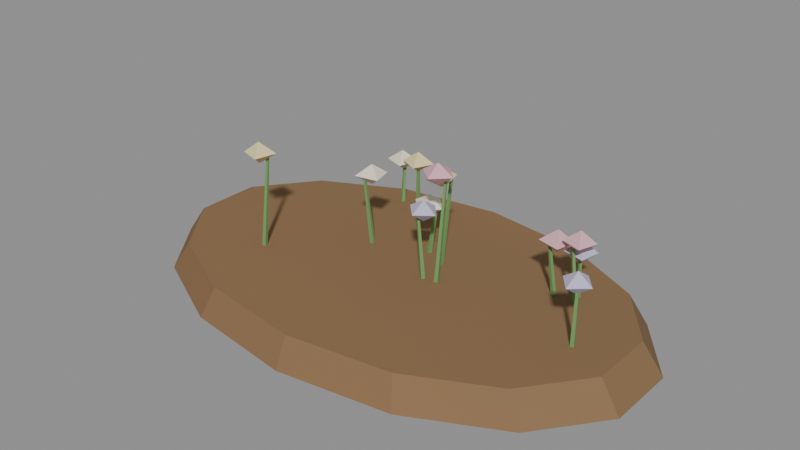 # Source: flower_bed_a.blend  (saved by Blender 5.1.30; exported with 4.5.12 LTS)
import bpy
from mathutils import Matrix  # noqa: F401  (used for matrix-valued properties, if any)

bpy.ops.wm.read_factory_settings(use_empty=True)
scene = bpy.context.scene
scene.name = 'Scene'

# ---- materials (node trees are filled in below, after node groups)
mat_m_flower_bed_a = bpy.data.materials.new('M_flower_bed_a')

# ---- material node trees
mat_m_flower_bed_a.use_nodes = True; mat_m_flower_bed_a.node_tree.nodes.clear()
_N = mat_m_flower_bed_a.node_tree.nodes; _L = mat_m_flower_bed_a.node_tree.links
n0 = _N.new('ShaderNodeBsdfPrincipled'); n0.name = 'Principled BSDF'; n0.location = (-200, 100)
n0.inputs[2].default_value = 0.88
n0.inputs[13].default_value = 0.15
n1 = _N.new('ShaderNodeOutputMaterial'); n1.name = 'Material Output'; n1.location = (200, 100)
n2 = _N.new('ShaderNodeVertexColor'); n2.name = 'Color Attribute'; n2.location = (0, 0)
n2.layer_name = 'Col'
_L.new(n0.outputs[0], n1.inputs[0])
_L.new(n2.outputs[0], n0.inputs[0])
n1.is_active_output = True

# ---- meshes
me_flower_bed_a_mesh = bpy.data.meshes.new('flower_bed_a_Mesh')
me_flower_bed_a_mesh.from_pydata([(0.0, 0.575, 0.0), (0.0, 0.529, 0.104), (0.4005, 0.5181, 0.0), (0.3685, 0.4766, 0.104), (0.7217, 0.3585, 0.0), (0.664, 0.3298, 0.104), (0.9, 0.1279, 0.0), (0.828, 0.1177, 0.104), (0.9, -0.1279, 0.0), (0.828, -0.1177, 0.104), (0.7217, -0.3585, 0.0), (0.664, -0.3298, 0.104), (0.4005, -0.5181, 0.0), (0.3685, -0.4766, 0.104), (0.0, -0.575, 0.0), (0.0, -0.529, 0.104), (-0.4005, -0.5181, 0.0), (-0.3685, -0.4766, 0.104), (-0.7217, -0.3585, 0.0), (-0.664, -0.3298, 0.104), (-0.9, -0.1279, 0.0), (-0.828, -0.1177, 0.104), (-0.9, 0.1279, 0.0), (-0.828, 0.1177, 0.104), (-0.7217, 0.3585, 0.0), (-0.664, 0.3298, 0.104), (-0.4005, 0.5181, 0.0), (-0.3685, 0.4766, 0.104), (-0.4603, -0.1807, 0.09335), (-0.4409, -0.154, 0.4454), (-0.4626, -0.1677, 0.09241), (-0.4422, -0.1468, 0.4449), (-0.4493, -0.1655, 0.09148), (-0.4348, -0.1455, 0.4443), (-0.447, -0.1785, 0.09241), (-0.4335, -0.1528, 0.4449), (-0.4979, -0.1988, 0.4449), (-0.4048, -0.1433, 0.4449), (-0.4242, -0.2219, 0.4449), (-0.483, -0.1281, 0.4449), (-0.4548, -0.1731, 0.4835), (-0.4548, -0.1731, 0.4073), (0.143, -0.004469, 0.09323), (0.1597, 0.0232, 0.4843), (0.1396, 0.008322, 0.09241), (0.1579, 0.0303, 0.4838), (0.1527, 0.01161, 0.09159), (0.1651, 0.03213, 0.4834), (0.1561, -0.001186, 0.09241), (0.167, 0.02502, 0.4838), (0.2062, 0.005771, 0.4838), (0.09057, 0.001404, 0.4838), (0.1456, 0.06193, 0.4838), (0.15, -0.04997, 0.4838), (0.1479, 0.003568, 0.52), (0.1479, 0.003568, 0.4446), (-0.1778, 0.08327, 0.09353), (-0.1955, 0.05851, 0.3613), (-0.1754, 0.07028, 0.09241), (-0.1941, 0.0513, 0.3607), (-0.1887, 0.068, 0.0913), (-0.2016, 0.05003, 0.3601), (-0.1911, 0.08099, 0.09241), (-0.2029, 0.05724, 0.3607), (-0.227, 0.1039, 0.3607), (-0.1332, 0.04329, 0.3607), (-0.2163, 0.02698, 0.3607), (-0.1538, 0.1189, 0.3607), (-0.1833, 0.07563, 0.3961), (-0.1833, 0.07563, 0.324), (0.543, 0.2227, 0.09356), (0.5504, 0.2028, 0.2629), (0.5553, 0.2171, 0.09241), (0.5573, 0.1997, 0.2623), (0.5495, 0.2052, 0.09126), (0.5541, 0.1931, 0.2616), (0.5373, 0.2107, 0.09241), (0.5472, 0.1962, 0.2623), (0.5905, 0.241, 0.2623), (0.4989, 0.1849, 0.2623), (0.5158, 0.2611, 0.2623), (0.5772, 0.166, 0.2623), (0.5463, 0.2139, 0.3028), (0.5463, 0.2139, 0.2233), (0.08073, 0.09619, 0.09349), (0.1079, 0.1188, 0.4202), (0.08177, 0.1094, 0.09241), (0.1085, 0.1261, 0.4196), (0.09526, 0.1083, 0.09134), (0.116, 0.1255, 0.419), (0.09423, 0.09511, 0.09241), (0.1154, 0.1182, 0.4196), (0.1131, 0.1479, 0.4196), (0.06058, 0.05238, 0.4196), (0.04352, 0.1255, 0.4196), (0.1339, 0.07824, 0.4196), (0.088, 0.1022, 0.4543), (0.088, 0.1022, 0.3844), (0.4902, 0.1805, 0.09385), (0.4632, 0.1673, 0.2946), (0.486, 0.168, 0.09241), (0.4609, 0.1603, 0.2938), (0.4732, 0.1722, 0.09097), (0.4538, 0.1627, 0.293), (0.4774, 0.1847, 0.09241), (0.4561, 0.1696, 0.2938), (0.5273, 0.2025, 0.2938), (0.4311, 0.1474, 0.2938), (0.4555, 0.2198, 0.2938), (0.5118, 0.1265, 0.2938), (0.4817, 0.1764, 0.3343), (0.4817, 0.1764, 0.2564), (-0.3098, 0.3822, 0.09393), (-0.3176, 0.4088, 0.2698), (-0.3216, 0.3885, 0.09241), (-0.3241, 0.4123, 0.2689), (-0.315, 0.4, 0.09089), (-0.3204, 0.4187, 0.2681), (-0.3032, 0.3936, 0.09241), (-0.3139, 0.4151, 0.2689), (-0.3376, 0.4405, 0.2689), (-0.2866, 0.3405, 0.2689), (-0.362, 0.367, 0.2689), (-0.2592, 0.4169, 0.2689), (-0.3124, 0.3911, 0.3071), (-0.3124, 0.3911, 0.2345), (0.6744, -0.03308, 0.09265), (0.6821, -0.03761, 0.3178), (0.6876, -0.02992, 0.09241), (0.6895, -0.03585, 0.3177), (0.6909, -0.04277, 0.09218), (0.6913, -0.04299, 0.3176), (0.6777, -0.04593, 0.09241), (0.6839, -0.04475, 0.3177), (0.7343, -0.04241, 0.3177), (0.6308, -0.03342, 0.3177), (0.6874, 0.01367, 0.3177), (0.6777, -0.09188, 0.3177), (0.6827, -0.03793, 0.3541), (0.6827, -0.03793, 0.2794), (-0.2302, 0.3774, 0.09285), (-0.2224, 0.3684, 0.2917), (-0.2167, 0.3763, 0.09241), (-0.2149, 0.3678, 0.2914), (-0.2178, 0.3631, 0.09197), (-0.2155, 0.3605, 0.2912), (-0.2313, 0.3642, 0.09241), (-0.223, 0.3611, 0.2914), (-0.2451, 0.425, 0.2914), (-0.2029, 0.3156, 0.2914), (-0.2774, 0.3507, 0.2914), (-0.1694, 0.3903, 0.2914), (-0.224, 0.3703, 0.3308), (-0.224, 0.3703, 0.2571), (0.577, 0.1654, 0.09362), (0.5481, 0.1611, 0.3243), (0.569, 0.1548, 0.09241), (0.5437, 0.1552, 0.3236), (0.5582, 0.1626, 0.0912), (0.5377, 0.1595, 0.323), (0.5661, 0.1733, 0.09241), (0.5421, 0.1654, 0.3236), (0.6144, 0.1852, 0.3236), (0.5172, 0.1412, 0.3236), (0.5428, 0.2162, 0.3236), (0.5903, 0.1164, 0.3236), (0.5676, 0.164, 0.3638), (0.5676, 0.164, 0.2862), (-0.001297, 0.1387, 0.0939), (0.0258, 0.15, 0.2829), (0.003643, 0.1509, 0.09241), (0.02854, 0.1568, 0.2821), (0.01616, 0.146, 0.09093), (0.0355, 0.1541, 0.2813), (0.01122, 0.1337, 0.09241), (0.03275, 0.1473, 0.2821), (0.009283, 0.1978, 0.2821), (0.005512, 0.08477, 0.2821), (-0.05302, 0.1443, 0.2821), (0.06364, 0.1406, 0.2821), (0.007434, 0.1423, 0.3204), (0.007434, 0.1423, 0.2445), (0.1107, -0.004617, 0.09335), (0.0858, -0.01014, 0.3467), (0.1035, -0.01581, 0.09241), (0.0818, -0.01635, 0.3462), (0.09202, -0.008754, 0.09147), (0.07544, -0.01243, 0.3457), (0.09922, 0.002441, 0.09241), (0.07943, -0.006214, 0.3462), (0.1528, -0.01199, 0.3462), (0.042, -0.0005583, 0.3462), (0.1071, 0.04636, 0.3462), (0.09591, -0.05674, 0.3462), (0.1013, -0.006686, 0.383), (0.1013, -0.006686, 0.3099)], [], [(0, 1, 3, 2), (2, 3, 5, 4), (4, 5, 7, 6), (6, 7, 9, 8), (8, 9, 11, 10), (10, 11, 13, 12), (12, 13, 15, 14), (14, 15, 17, 16), (16, 17, 19, 18), (18, 19, 21, 20), (20, 21, 23, 22), (22, 23, 25, 24), (3, 1, 27, 25, 23, 21, 19, 17, 15, 13, 11, 9, 7, 5), (24, 25, 27, 26), (26, 27, 1, 0), (0, 2, 4, 6, 8, 10, 12, 14, 16, 18, 20, 22, 24, 26), (28, 29, 31, 30), (30, 31, 33, 32), (31, 29, 35, 33), (32, 33, 35, 34), (34, 35, 29, 28), (28, 30, 32, 34), (40, 36, 38), (40, 38, 37), (40, 37, 39), (40, 39, 36), (41, 38, 36), (41, 37, 38), (41, 39, 37), (41, 36, 39), (42, 43, 45, 44), (44, 45, 47, 46), (45, 43, 49, 47), (46, 47, 49, 48), (48, 49, 43, 42), (42, 44, 46, 48), (54, 50, 52), (54, 52, 51), (54, 51, 53), (54, 53, 50), (55, 52, 50), (55, 51, 52), (55, 53, 51), (55, 50, 53), (56, 57, 59, 58), (58, 59, 61, 60), (59, 57, 63, 61), (60, 61, 63, 62), (62, 63, 57, 56), (56, 58, 60, 62), (68, 64, 66), (68, 66, 65), (68, 65, 67), (68, 67, 64), (69, 66, 64), (69, 65, 66), (69, 67, 65), (69, 64, 67), (70, 71, 73, 72), (72, 73, 75, 74), (73, 71, 77, 75), (74, 75, 77, 76), (76, 77, 71, 70), (70, 72, 74, 76), (82, 78, 80), (82, 80, 79), (82, 79, 81), (82, 81, 78), (83, 80, 78), (83, 79, 80), (83, 81, 79), (83, 78, 81), (84, 85, 87, 86), (86, 87, 89, 88), (87, 85, 91, 89), (88, 89, 91, 90), (90, 91, 85, 84), (84, 86, 88, 90), (96, 92, 94), (96, 94, 93), (96, 93, 95), (96, 95, 92), (97, 94, 92), (97, 93, 94), (97, 95, 93), (97, 92, 95), (98, 99, 101, 100), (100, 101, 103, 102), (101, 99, 105, 103), (102, 103, 105, 104), (104, 105, 99, 98), (98, 100, 102, 104), (110, 106, 108), (110, 108, 107), (110, 107, 109), (110, 109, 106), (111, 108, 106), (111, 107, 108), (111, 109, 107), (111, 106, 109), (112, 113, 115, 114), (114, 115, 117, 116), (115, 113, 119, 117), (116, 117, 119, 118), (118, 119, 113, 112), (112, 114, 116, 118), (124, 120, 122), (124, 122, 121), (124, 121, 123), (124, 123, 120), (125, 122, 120), (125, 121, 122), (125, 123, 121), (125, 120, 123), (126, 127, 129, 128), (128, 129, 131, 130), (129, 127, 133, 131), (130, 131, 133, 132), (132, 133, 127, 126), (126, 128, 130, 132), (138, 134, 136), (138, 136, 135), (138, 135, 137), (138, 137, 134), (139, 136, 134), (139, 135, 136), (139, 137, 135), (139, 134, 137), (140, 141, 143, 142), (142, 143, 145, 144), (143, 141, 147, 145), (144, 145, 147, 146), (146, 147, 141, 140), (140, 142, 144, 146), (152, 148, 150), (152, 150, 149), (152, 149, 151), (152, 151, 148), (153, 150, 148), (153, 149, 150), (153, 151, 149), (153, 148, 151), (154, 155, 157, 156), (156, 157, 159, 158), (157, 155, 161, 159), (158, 159, 161, 160), (160, 161, 155, 154), (154, 156, 158, 160), (166, 162, 164), (166, 164, 163), (166, 163, 165), (166, 165, 162), (167, 164, 162), (167, 163, 164), (167, 165, 163), (167, 162, 165), (168, 169, 171, 170), (170, 171, 173, 172), (171, 169, 175, 173), (172, 173, 175, 174), (174, 175, 169, 168), (168, 170, 172, 174), (180, 176, 178), (180, 178, 177), (180, 177, 179), (180, 179, 176), (181, 178, 176), (181, 177, 178), (181, 179, 177), (181, 176, 179), (182, 183, 185, 184), (184, 185, 187, 186), (185, 183, 189, 187), (186, 187, 189, 188), (188, 189, 183, 182), (182, 184, 186, 188), (194, 190, 192), (194, 192, 191), (194, 191, 193), (194, 193, 190), (195, 192, 190), (195, 191, 192), (195, 193, 191), (195, 190, 193)])
_ca = me_flower_bed_a_mesh.color_attributes.new('Col', 'FLOAT_COLOR', 'POINT')
_ca.data.foreach_set('color', [0.2531, 0.15, 0.075, 1.0, 0.2572, 0.15, 0.075, 1.0, 0.2557, 0.15, 0.075, 1.0, 0.2535, 0.15, 0.075, 1.0, 0.2468, 0.15, 0.075, 1.0, 0.2429, 0.15, 0.075, 1.0, 0.242, 0.15, 0.075, 1.0, 0.2398, 0.15, 0.075, 1.0, 0.2433, 0.15, 0.075, 1.0, 0.2472, 0.15, 0.075, 1.0, 0.2484, 0.15, 0.075, 1.0, 0.2432, 0.15, 0.075, 1.0, 0.2587, 0.15, 0.075, 1.0, 0.2534, 0.15, 0.075, 1.0, 0.2516, 0.15, 0.075, 1.0, 0.2557, 0.15, 0.075, 1.0, 0.263, 0.15, 0.075, 1.0, 0.2577, 0.15, 0.075, 1.0, 0.2482, 0.15, 0.075, 1.0, 0.2534, 0.15, 0.075, 1.0, 0.2494, 0.15, 0.075, 1.0, 0.2538, 0.15, 0.075, 1.0, 0.2383, 0.15, 0.075, 1.0, 0.2396, 0.15, 0.075, 1.0, 0.2468, 0.15, 0.075, 1.0, 0.2461, 0.15, 0.075, 1.0, 0.2459, 0.15, 0.075, 1.0, 0.2504, 0.15, 0.075, 1.0, 0.18, 0.3433, 0.12, 1.0, 0.18, 0.356, 0.12, 1.0, 0.18, 0.3433, 0.12, 1.0, 0.18, 0.356, 0.12, 1.0, 0.18, 0.3433, 0.12, 1.0, 0.18, 0.356, 0.12, 1.0, 0.18, 0.3433, 0.12, 1.0, 0.18, 0.356, 0.12, 1.0, 0.78, 0.67, 0.36, 1.0, 0.78, 0.67, 0.36, 1.0, 0.78, 0.67, 0.36, 1.0, 0.78, 0.67, 0.36, 1.0, 0.78, 0.67, 0.36, 1.0, 0.78, 0.67, 0.36, 1.0, 0.18, 0.3433, 0.12, 1.0, 0.18, 0.3574, 0.12, 1.0, 0.18, 0.3433, 0.12, 1.0, 0.18, 0.3574, 0.12, 1.0, 0.18, 0.3433, 0.12, 1.0, 0.18, 0.3574, 0.12, 1.0, 0.18, 0.3433, 0.12, 1.0, 0.18, 0.3574, 0.12, 1.0, 0.72, 0.42, 0.48, 1.0, 0.72, 0.42, 0.48, 1.0, 0.72, 0.42, 0.48, 1.0, 0.72, 0.42, 0.48, 1.0, 0.72, 0.42, 0.48, 1.0, 0.72, 0.42, 0.48, 1.0, 0.18, 0.3433, 0.12, 1.0, 0.18, 0.353, 0.12, 1.0, 0.18, 0.3433, 0.12, 1.0, 0.18, 0.353, 0.12, 1.0, 0.18, 0.3433, 0.12, 1.0, 0.18, 0.353, 0.12, 1.0, 0.18, 0.3433, 0.12, 1.0, 0.18, 0.353, 0.12, 1.0, 0.84, 0.78, 0.62, 1.0, 0.84, 0.78, 0.62, 1.0, 0.84, 0.78, 0.62, 1.0, 0.84, 0.78, 0.62, 1.0, 0.84, 0.78, 0.62, 1.0, 0.84, 0.78, 0.62, 1.0, 0.18, 0.3433, 0.12, 1.0, 0.18, 0.3495, 0.12, 1.0, 0.18, 0.3433, 0.12, 1.0, 0.18, 0.3495, 0.12, 1.0, 0.18, 0.3433, 0.12, 1.0, 0.18, 0.3495, 0.12, 1.0, 0.18, 0.3433, 0.12, 1.0, 0.18, 0.3495, 0.12, 1.0, 0.53, 0.5, 0.68, 1.0, 0.53, 0.5, 0.68, 1.0, 0.53, 0.5, 0.68, 1.0, 0.53, 0.5, 0.68, 1.0, 0.53, 0.5, 0.68, 1.0, 0.53, 0.5, 0.68, 1.0, 0.18, 0.3433, 0.12, 1.0, 0.18, 0.3551, 0.12, 1.0, 0.18, 0.3433, 0.12, 1.0, 0.18, 0.3551, 0.12, 1.0, 0.18, 0.3433, 0.12, 1.0, 0.18, 0.3551, 0.12, 1.0, 0.18, 0.3433, 0.12, 1.0, 0.18, 0.3551, 0.12, 1.0, 0.78, 0.67, 0.36, 1.0, 0.78, 0.67, 0.36, 1.0, 0.78, 0.67, 0.36, 1.0, 0.78, 0.67, 0.36, 1.0, 0.78, 0.67, 0.36, 1.0, 0.78, 0.67, 0.36, 1.0, 0.18, 0.3433, 0.12, 1.0, 0.18, 0.3506, 0.12, 1.0, 0.18, 0.3433, 0.12, 1.0, 0.18, 0.3506, 0.12, 1.0, 0.18, 0.3433, 0.12, 1.0, 0.18, 0.3506, 0.12, 1.0, 0.18, 0.3433, 0.12, 1.0, 0.18, 0.3506, 0.12, 1.0, 0.72, 0.42, 0.48, 1.0, 0.72, 0.42, 0.48, 1.0, 0.72, 0.42, 0.48, 1.0, 0.72, 0.42, 0.48, 1.0, 0.72, 0.42, 0.48, 1.0, 0.72, 0.42, 0.48, 1.0, 0.18, 0.3433, 0.12, 1.0, 0.18, 0.3497, 0.12, 1.0, 0.18, 0.3433, 0.12, 1.0, 0.18, 0.3497, 0.12, 1.0, 0.18, 0.3433, 0.12, 1.0, 0.18, 0.3497, 0.12, 1.0, 0.18, 0.3433, 0.12, 1.0, 0.18, 0.3497, 0.12, 1.0, 0.84, 0.78, 0.62, 1.0, 0.84, 0.78, 0.62, 1.0, 0.84, 0.78, 0.62, 1.0, 0.84, 0.78, 0.62, 1.0, 0.84, 0.78, 0.62, 1.0, 0.84, 0.78, 0.62, 1.0, 0.18, 0.3433, 0.12, 1.0, 0.18, 0.3514, 0.12, 1.0, 0.18, 0.3433, 0.12, 1.0, 0.18, 0.3514, 0.12, 1.0, 0.18, 0.3433, 0.12, 1.0, 0.18, 0.3514, 0.12, 1.0, 0.18, 0.3433, 0.12, 1.0, 0.18, 0.3514, 0.12, 1.0, 0.53, 0.5, 0.68, 1.0, 0.53, 0.5, 0.68, 1.0, 0.53, 0.5, 0.68, 1.0, 0.53, 0.5, 0.68, 1.0, 0.53, 0.5, 0.68, 1.0, 0.53, 0.5, 0.68, 1.0, 0.18, 0.3433, 0.12, 1.0, 0.18, 0.3505, 0.12, 1.0, 0.18, 0.3433, 0.12, 1.0, 0.18, 0.3505, 0.12, 1.0, 0.18, 0.3433, 0.12, 1.0, 0.18, 0.3505, 0.12, 1.0, 0.18, 0.3433, 0.12, 1.0, 0.18, 0.3505, 0.12, 1.0, 0.78, 0.67, 0.36, 1.0, 0.78, 0.67, 0.36, 1.0, 0.78, 0.67, 0.36, 1.0, 0.78, 0.67, 0.36, 1.0, 0.78, 0.67, 0.36, 1.0, 0.78, 0.67, 0.36, 1.0, 0.18, 0.3433, 0.12, 1.0, 0.18, 0.3517, 0.12, 1.0, 0.18, 0.3433, 0.12, 1.0, 0.18, 0.3517, 0.12, 1.0, 0.18, 0.3433, 0.12, 1.0, 0.18, 0.3517, 0.12, 1.0, 0.18, 0.3433, 0.12, 1.0, 0.18, 0.3517, 0.12, 1.0, 0.72, 0.42, 0.48, 1.0, 0.72, 0.42, 0.48, 1.0, 0.72, 0.42, 0.48, 1.0, 0.72, 0.42, 0.48, 1.0, 0.72, 0.42, 0.48, 1.0, 0.72, 0.42, 0.48, 1.0, 0.18, 0.3433, 0.12, 1.0, 0.18, 0.3502, 0.12, 1.0, 0.18, 0.3433, 0.12, 1.0, 0.18, 0.3502, 0.12, 1.0, 0.18, 0.3433, 0.12, 1.0, 0.18, 0.3502, 0.12, 1.0, 0.18, 0.3433, 0.12, 1.0, 0.18, 0.3502, 0.12, 1.0, 0.84, 0.78, 0.62, 1.0, 0.84, 0.78, 0.62, 1.0, 0.84, 0.78, 0.62, 1.0, 0.84, 0.78, 0.62, 1.0, 0.84, 0.78, 0.62, 1.0, 0.84, 0.78, 0.62, 1.0, 0.18, 0.3433, 0.12, 1.0, 0.18, 0.3525, 0.12, 1.0, 0.18, 0.3433, 0.12, 1.0, 0.18, 0.3525, 0.12, 1.0, 0.18, 0.3433, 0.12, 1.0, 0.18, 0.3525, 0.12, 1.0, 0.18, 0.3433, 0.12, 1.0, 0.18, 0.3525, 0.12, 1.0, 0.53, 0.5, 0.68, 1.0, 0.53, 0.5, 0.68, 1.0, 0.53, 0.5, 0.68, 1.0, 0.53, 0.5, 0.68, 1.0, 0.53, 0.5, 0.68, 1.0, 0.53, 0.5, 0.68, 1.0])
me_flower_bed_a_mesh.materials.append(mat_m_flower_bed_a)
me_flower_bed_a_mesh.update()

# ---- objects
ob_flower_bed_a = bpy.data.objects.new('flower_bed_a', me_flower_bed_a_mesh)

# ---- transforms, parenting, visibility, modifiers, constraints
ob_flower_bed_a.location = (0.0, 0.0, 0.0)

# ---- collection membership
scene.collection.objects.link(ob_flower_bed_a)

# ---- scene / render settings (as saved in the file)
scene.frame_start = 1; scene.frame_end = 250; scene.frame_set(1)
scene.render.engine = 'BLENDER_EEVEE_NEXT'
scene.render.bake_bias = 0.0
scene.render.bake_samples = 0
scene.cycles.sampling_pattern = 'TABULATED_SOBOL'
scene.eevee.use_volume_custom_range = False
bpy.context.view_layer.update()

# ---- added for rendering (the .blend has no active camera and no usable light): camera, sun + grey world if the file has none
cam_auto = bpy.data.cameras.new('AutoCamera')
cam_auto.lens = 50.0
cam_auto.sensor_width = 36.0
cam_auto.clip_end = 1000.0
ob_auto_camera = bpy.data.objects.new('AutoCamera', cam_auto)
scene.collection.objects.link(ob_auto_camera)
ob_auto_camera.location = (2.034, -2.4408, 1.8872)
ob_auto_camera.rotation_euler = (1.09748, -7.21219e-08, 0.694738)
scene.camera = ob_auto_camera
light_auto_sun = bpy.data.lights.new('AutoSun', 'SUN')
light_auto_sun.energy = 3.0
light_auto_sun.angle = 0.0523599
ob_auto_sun = bpy.data.objects.new('AutoSun', light_auto_sun)
scene.collection.objects.link(ob_auto_sun)
ob_auto_sun.rotation_euler = (0.872665, 0.174533, 0.523599)
if scene.world is None:
    world_auto = bpy.data.worlds.new('AutoWorld')
    world_auto.color = (0.3, 0.3, 0.3)
    scene.world = world_auto
bpy.context.view_layer.update()
